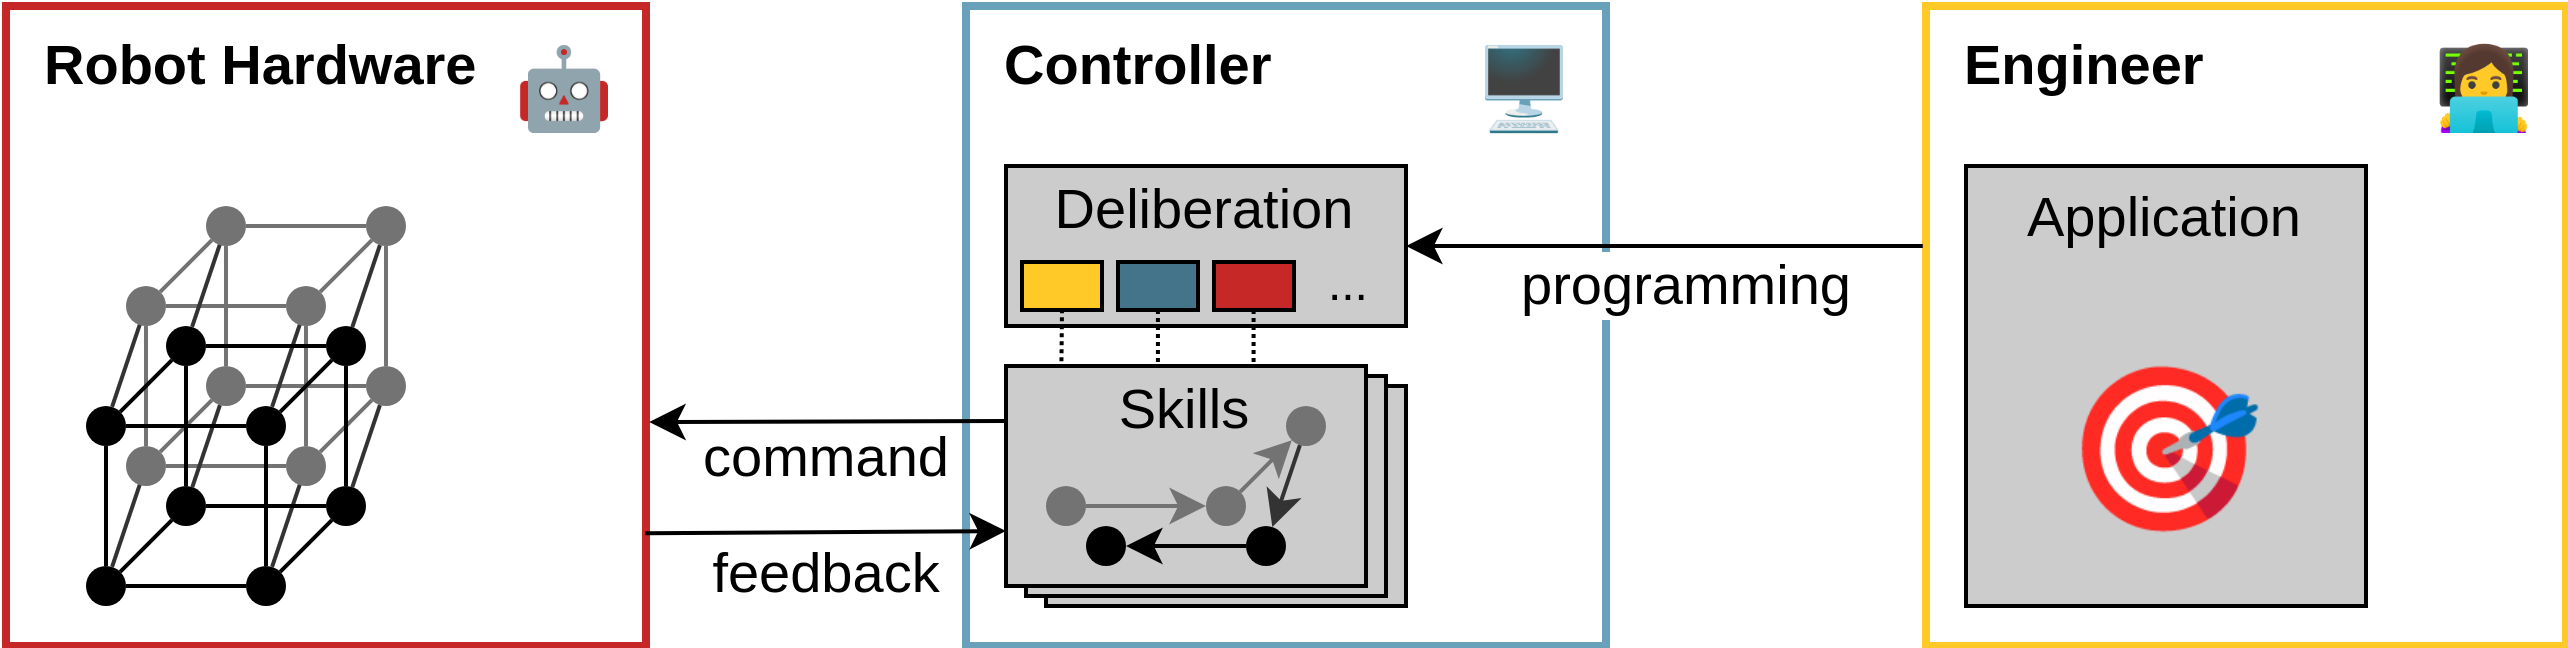

The diagram above was exported from draw.io. Its source (the exported page's mxGraphModel, read from the mxfile embedded in the PNG):
<mxGraphModel dx="1558" dy="1303" grid="1" gridSize="1" guides="1" tooltips="1" connect="1" arrows="1" fold="1" page="1" pageScale="1" pageWidth="300" pageHeight="300" background="#ffffff" math="0" shadow="0">
  <root>
    <mxCell id="0" />
    <mxCell id="1" parent="0" />
    <mxCell id="146" value="Skills" style="whiteSpace=wrap;html=1;fontFamily=Helvetica;fontSize=14;fillColor=#CCCCCC;strokeColor=light-dark(#000000, #9577a3);verticalAlign=top;" parent="1" vertex="1">
      <mxGeometry x="260" y="95" width="90" height="55" as="geometry" />
    </mxCell>
    <mxCell id="3" value="Controller" style="whiteSpace=wrap;html=1;verticalAlign=top;fontFamily=Helvetica;fontSize=14;fillColor=none;strokeColor=#69A1BA;spacingBottom=14;align=left;spacingLeft=8;fontStyle=1;strokeWidth=2;" parent="1" vertex="1">
      <mxGeometry x="240" width="160" height="160" as="geometry" />
    </mxCell>
    <mxCell id="148" value="Skills" style="whiteSpace=wrap;html=1;fontFamily=Helvetica;fontSize=14;fillColor=#CCCCCC;strokeColor=light-dark(#000000, #9577a3);verticalAlign=top;" parent="1" vertex="1">
      <mxGeometry x="255" y="92.5" width="90" height="55" as="geometry" />
    </mxCell>
    <mxCell id="2" value="Robot Hardware" style="whiteSpace=wrap;html=1;fontFamily=Helvetica;fontSize=14;fillColor=none;strokeColor=#C62828;verticalAlign=top;align=left;spacingLeft=8;strokeWidth=2;fontStyle=1" parent="1" vertex="1">
      <mxGeometry width="160" height="160" as="geometry" />
    </mxCell>
    <mxCell id="5" value="Deliberation" style="whiteSpace=wrap;html=1;fontFamily=Helvetica;fontSize=14;fillColor=#CCCCCC;strokeColor=light-dark(#000000, #9577a3);verticalAlign=top;spacing=0;spacingTop=-2;" parent="1" vertex="1">
      <mxGeometry x="250" y="40" width="100" height="40" as="geometry" />
    </mxCell>
    <mxCell id="8" value="command" style="edgeStyle=none;html=1;fontFamily=Helvetica;fontSize=14;exitX=0;exitY=0.25;exitDx=0;exitDy=0;entryX=1.005;entryY=0.65;entryDx=0;entryDy=0;entryPerimeter=0;" parent="1" source="144" target="2" edge="1">
      <mxGeometry x="0.0057" y="9" relative="1" as="geometry">
        <mxPoint x="220" y="50" as="sourcePoint" />
        <mxPoint x="166" y="95" as="targetPoint" />
        <mxPoint as="offset" />
      </mxGeometry>
    </mxCell>
    <mxCell id="30" value="" style="ellipse;whiteSpace=wrap;html=1;fillColor=#737373;strokeColor=none;" parent="1" vertex="1">
      <mxGeometry x="30" y="70" width="10" height="10" as="geometry" />
    </mxCell>
    <mxCell id="31" value="" style="ellipse;whiteSpace=wrap;html=1;fillColor=#737373;strokeColor=none;" parent="1" vertex="1">
      <mxGeometry x="70" y="70" width="10" height="10" as="geometry" />
    </mxCell>
    <mxCell id="32" value="" style="ellipse;whiteSpace=wrap;html=1;fillColor=#737373;strokeColor=none;" parent="1" vertex="1">
      <mxGeometry x="50" y="90" width="10" height="10" as="geometry" />
    </mxCell>
    <mxCell id="33" value="" style="ellipse;whiteSpace=wrap;html=1;fillColor=#737373;strokeColor=none;" parent="1" vertex="1">
      <mxGeometry x="30" y="110" width="10" height="10" as="geometry" />
    </mxCell>
    <mxCell id="34" value="" style="ellipse;whiteSpace=wrap;html=1;fillColor=#737373;strokeColor=none;" parent="1" vertex="1">
      <mxGeometry x="50" y="50" width="10" height="10" as="geometry" />
    </mxCell>
    <mxCell id="35" value="" style="ellipse;whiteSpace=wrap;html=1;fillColor=#737373;strokeColor=none;" parent="1" vertex="1">
      <mxGeometry x="70" y="110" width="10" height="10" as="geometry" />
    </mxCell>
    <mxCell id="36" value="" style="ellipse;whiteSpace=wrap;html=1;fillColor=#737373;strokeColor=none;" parent="1" vertex="1">
      <mxGeometry x="90" y="50" width="10" height="10" as="geometry" />
    </mxCell>
    <mxCell id="37" value="" style="ellipse;whiteSpace=wrap;html=1;fillColor=#737373;strokeColor=none;" parent="1" vertex="1">
      <mxGeometry x="90" y="90" width="10" height="10" as="geometry" />
    </mxCell>
    <mxCell id="38" value="" style="endArrow=none;html=1;exitX=1;exitY=0;exitDx=0;exitDy=0;entryX=0;entryY=1;entryDx=0;entryDy=0;strokeColor=#737373;" parent="1" source="33" target="32" edge="1">
      <mxGeometry width="50" height="50" relative="1" as="geometry">
        <mxPoint x="130" y="120" as="sourcePoint" />
        <mxPoint x="180" y="70" as="targetPoint" />
      </mxGeometry>
    </mxCell>
    <mxCell id="39" value="" style="endArrow=none;html=1;exitX=1;exitY=0.5;exitDx=0;exitDy=0;entryX=0;entryY=0.5;entryDx=0;entryDy=0;strokeColor=#737373;" parent="1" source="33" target="35" edge="1">
      <mxGeometry width="50" height="50" relative="1" as="geometry">
        <mxPoint x="49" y="121" as="sourcePoint" />
        <mxPoint x="61" y="109" as="targetPoint" />
      </mxGeometry>
    </mxCell>
    <mxCell id="40" value="" style="endArrow=none;html=1;exitX=1;exitY=0;exitDx=0;exitDy=0;entryX=0;entryY=1;entryDx=0;entryDy=0;strokeColor=#737373;" parent="1" source="35" target="37" edge="1">
      <mxGeometry width="50" height="50" relative="1" as="geometry">
        <mxPoint x="59" y="131" as="sourcePoint" />
        <mxPoint x="71" y="119" as="targetPoint" />
      </mxGeometry>
    </mxCell>
    <mxCell id="41" value="" style="endArrow=none;html=1;exitX=1;exitY=0.5;exitDx=0;exitDy=0;entryX=0;entryY=0.5;entryDx=0;entryDy=0;strokeColor=#737373;" parent="1" source="32" target="37" edge="1">
      <mxGeometry width="50" height="50" relative="1" as="geometry">
        <mxPoint x="69" y="141" as="sourcePoint" />
        <mxPoint x="81" y="129" as="targetPoint" />
      </mxGeometry>
    </mxCell>
    <mxCell id="42" value="" style="endArrow=none;html=1;exitX=0.5;exitY=0;exitDx=0;exitDy=0;entryX=0.5;entryY=1;entryDx=0;entryDy=0;strokeColor=#737373;" parent="1" source="33" target="30" edge="1">
      <mxGeometry width="50" height="50" relative="1" as="geometry">
        <mxPoint x="79" y="151" as="sourcePoint" />
        <mxPoint x="91" y="139" as="targetPoint" />
      </mxGeometry>
    </mxCell>
    <mxCell id="43" value="" style="endArrow=none;html=1;exitX=1;exitY=0;exitDx=0;exitDy=0;entryX=0;entryY=1;entryDx=0;entryDy=0;strokeColor=#737373;" parent="1" source="30" target="34" edge="1">
      <mxGeometry width="50" height="50" relative="1" as="geometry">
        <mxPoint x="89" y="161" as="sourcePoint" />
        <mxPoint x="101" y="149" as="targetPoint" />
      </mxGeometry>
    </mxCell>
    <mxCell id="44" value="" style="endArrow=none;html=1;exitX=1;exitY=0.5;exitDx=0;exitDy=0;entryX=0;entryY=0.5;entryDx=0;entryDy=0;strokeColor=#737373;" parent="1" source="34" target="36" edge="1">
      <mxGeometry width="50" height="50" relative="1" as="geometry">
        <mxPoint x="99" y="171" as="sourcePoint" />
        <mxPoint x="111" y="159" as="targetPoint" />
      </mxGeometry>
    </mxCell>
    <mxCell id="45" value="" style="endArrow=none;html=1;exitX=1;exitY=0;exitDx=0;exitDy=0;entryX=0;entryY=1;entryDx=0;entryDy=0;strokeColor=#737373;" parent="1" source="31" target="36" edge="1">
      <mxGeometry width="50" height="50" relative="1" as="geometry">
        <mxPoint x="109" y="90" as="sourcePoint" />
        <mxPoint x="121" y="78" as="targetPoint" />
      </mxGeometry>
    </mxCell>
    <mxCell id="46" value="" style="endArrow=none;html=1;exitX=0.5;exitY=0;exitDx=0;exitDy=0;entryX=0.5;entryY=1;entryDx=0;entryDy=0;strokeColor=#737373;" parent="1" source="37" target="36" edge="1">
      <mxGeometry width="50" height="50" relative="1" as="geometry">
        <mxPoint x="119" y="191" as="sourcePoint" />
        <mxPoint x="131" y="179" as="targetPoint" />
      </mxGeometry>
    </mxCell>
    <mxCell id="47" value="" style="endArrow=none;html=1;exitX=0.5;exitY=0;exitDx=0;exitDy=0;entryX=0.5;entryY=1;entryDx=0;entryDy=0;strokeColor=#737373;" parent="1" source="35" target="31" edge="1">
      <mxGeometry width="50" height="50" relative="1" as="geometry">
        <mxPoint x="129" y="201" as="sourcePoint" />
        <mxPoint x="141" y="189" as="targetPoint" />
      </mxGeometry>
    </mxCell>
    <mxCell id="48" value="" style="endArrow=none;html=1;exitX=0.5;exitY=0;exitDx=0;exitDy=0;entryX=0.5;entryY=1;entryDx=0;entryDy=0;strokeColor=#737373;" parent="1" source="32" target="34" edge="1">
      <mxGeometry width="50" height="50" relative="1" as="geometry">
        <mxPoint x="85" y="120" as="sourcePoint" />
        <mxPoint x="85" y="90" as="targetPoint" />
      </mxGeometry>
    </mxCell>
    <mxCell id="49" value="" style="endArrow=none;html=1;exitX=0;exitY=0.5;exitDx=0;exitDy=0;entryX=1;entryY=0.5;entryDx=0;entryDy=0;strokeColor=#737373;" parent="1" source="31" target="30" edge="1">
      <mxGeometry width="50" height="50" relative="1" as="geometry">
        <mxPoint x="95" y="130" as="sourcePoint" />
        <mxPoint x="95" y="100" as="targetPoint" />
      </mxGeometry>
    </mxCell>
    <mxCell id="50" value="" style="endArrow=none;html=1;strokeColor=#333333;" parent="1" source="9" target="30" edge="1">
      <mxGeometry width="50" height="50" relative="1" as="geometry">
        <mxPoint x="45" y="120" as="sourcePoint" />
        <mxPoint x="45" y="90" as="targetPoint" />
      </mxGeometry>
    </mxCell>
    <mxCell id="51" value="" style="endArrow=none;html=1;strokeColor=#333333;" parent="1" source="13" target="34" edge="1">
      <mxGeometry width="50" height="50" relative="1" as="geometry">
        <mxPoint x="37" y="110" as="sourcePoint" />
        <mxPoint x="43" y="90" as="targetPoint" />
      </mxGeometry>
    </mxCell>
    <mxCell id="52" value="" style="endArrow=none;html=1;strokeColor=#333333;" parent="1" source="36" target="16" edge="1">
      <mxGeometry width="50" height="50" relative="1" as="geometry">
        <mxPoint x="47" y="120" as="sourcePoint" />
        <mxPoint x="53" y="100" as="targetPoint" />
      </mxGeometry>
    </mxCell>
    <mxCell id="53" value="" style="endArrow=none;html=1;strokeColor=#333333;" parent="1" source="12" target="33" edge="1">
      <mxGeometry width="50" height="50" relative="1" as="geometry">
        <mxPoint x="57" y="130" as="sourcePoint" />
        <mxPoint x="63" y="110" as="targetPoint" />
      </mxGeometry>
    </mxCell>
    <mxCell id="54" value="" style="endArrow=none;html=1;strokeColor=#333333;" parent="1" source="14" target="35" edge="1">
      <mxGeometry width="50" height="50" relative="1" as="geometry">
        <mxPoint x="67" y="140" as="sourcePoint" />
        <mxPoint x="73" y="120" as="targetPoint" />
      </mxGeometry>
    </mxCell>
    <mxCell id="55" value="" style="endArrow=none;html=1;strokeColor=#333333;" parent="1" source="37" target="17" edge="1">
      <mxGeometry width="50" height="50" relative="1" as="geometry">
        <mxPoint x="77" y="150" as="sourcePoint" />
        <mxPoint x="83" y="130" as="targetPoint" />
      </mxGeometry>
    </mxCell>
    <mxCell id="56" value="" style="endArrow=none;html=1;strokeColor=#333333;" parent="1" source="32" target="11" edge="1">
      <mxGeometry width="50" height="50" relative="1" as="geometry">
        <mxPoint x="87" y="160" as="sourcePoint" />
        <mxPoint x="93" y="140" as="targetPoint" />
      </mxGeometry>
    </mxCell>
    <mxCell id="57" value="" style="endArrow=none;html=1;strokeColor=#333333;" parent="1" source="10" target="31" edge="1">
      <mxGeometry width="50" height="50" relative="1" as="geometry">
        <mxPoint x="100" y="135" as="sourcePoint" />
        <mxPoint x="106" y="115" as="targetPoint" />
      </mxGeometry>
    </mxCell>
    <mxCell id="58" value="" style="group" parent="1" vertex="1" connectable="0">
      <mxGeometry x="20" y="80" width="70" height="70" as="geometry" />
    </mxCell>
    <mxCell id="9" value="" style="ellipse;whiteSpace=wrap;html=1;fillColor=#000000;strokeColor=none;" parent="58" vertex="1">
      <mxGeometry y="20" width="10" height="10" as="geometry" />
    </mxCell>
    <mxCell id="10" value="" style="ellipse;whiteSpace=wrap;html=1;fillColor=#000000;strokeColor=none;" parent="58" vertex="1">
      <mxGeometry x="40" y="20" width="10" height="10" as="geometry" />
    </mxCell>
    <mxCell id="11" value="" style="ellipse;whiteSpace=wrap;html=1;fillColor=#000000;strokeColor=none;" parent="58" vertex="1">
      <mxGeometry x="20" y="40" width="10" height="10" as="geometry" />
    </mxCell>
    <mxCell id="12" value="" style="ellipse;whiteSpace=wrap;html=1;fillColor=#000000;strokeColor=none;" parent="58" vertex="1">
      <mxGeometry y="60" width="10" height="10" as="geometry" />
    </mxCell>
    <mxCell id="13" value="" style="ellipse;whiteSpace=wrap;html=1;fillColor=#000000;strokeColor=none;" parent="58" vertex="1">
      <mxGeometry x="20" width="10" height="10" as="geometry" />
    </mxCell>
    <mxCell id="14" value="" style="ellipse;whiteSpace=wrap;html=1;fillColor=#000000;strokeColor=none;" parent="58" vertex="1">
      <mxGeometry x="40" y="60" width="10" height="10" as="geometry" />
    </mxCell>
    <mxCell id="16" value="" style="ellipse;whiteSpace=wrap;html=1;fillColor=#000000;strokeColor=none;" parent="58" vertex="1">
      <mxGeometry x="60" width="10" height="10" as="geometry" />
    </mxCell>
    <mxCell id="17" value="" style="ellipse;whiteSpace=wrap;html=1;fillColor=#000000;strokeColor=none;" parent="58" vertex="1">
      <mxGeometry x="60" y="40" width="10" height="10" as="geometry" />
    </mxCell>
    <mxCell id="18" value="" style="endArrow=none;html=1;exitX=1;exitY=0;exitDx=0;exitDy=0;entryX=0;entryY=1;entryDx=0;entryDy=0;" parent="58" source="12" target="11" edge="1">
      <mxGeometry width="50" height="50" relative="1" as="geometry">
        <mxPoint x="100" y="70" as="sourcePoint" />
        <mxPoint x="150" y="20" as="targetPoint" />
      </mxGeometry>
    </mxCell>
    <mxCell id="19" value="" style="endArrow=none;html=1;exitX=1;exitY=0.5;exitDx=0;exitDy=0;entryX=0;entryY=0.5;entryDx=0;entryDy=0;" parent="58" source="12" target="14" edge="1">
      <mxGeometry width="50" height="50" relative="1" as="geometry">
        <mxPoint x="19" y="71" as="sourcePoint" />
        <mxPoint x="31" y="59" as="targetPoint" />
      </mxGeometry>
    </mxCell>
    <mxCell id="20" value="" style="endArrow=none;html=1;exitX=1;exitY=0;exitDx=0;exitDy=0;entryX=0;entryY=1;entryDx=0;entryDy=0;" parent="58" source="14" target="17" edge="1">
      <mxGeometry width="50" height="50" relative="1" as="geometry">
        <mxPoint x="29" y="81" as="sourcePoint" />
        <mxPoint x="41" y="69" as="targetPoint" />
      </mxGeometry>
    </mxCell>
    <mxCell id="21" value="" style="endArrow=none;html=1;exitX=1;exitY=0.5;exitDx=0;exitDy=0;entryX=0;entryY=0.5;entryDx=0;entryDy=0;" parent="58" source="11" target="17" edge="1">
      <mxGeometry width="50" height="50" relative="1" as="geometry">
        <mxPoint x="39" y="91" as="sourcePoint" />
        <mxPoint x="51" y="79" as="targetPoint" />
      </mxGeometry>
    </mxCell>
    <mxCell id="22" value="" style="endArrow=none;html=1;exitX=0.5;exitY=0;exitDx=0;exitDy=0;entryX=0.5;entryY=1;entryDx=0;entryDy=0;" parent="58" source="12" target="9" edge="1">
      <mxGeometry width="50" height="50" relative="1" as="geometry">
        <mxPoint x="49" y="101" as="sourcePoint" />
        <mxPoint x="61" y="89" as="targetPoint" />
      </mxGeometry>
    </mxCell>
    <mxCell id="23" value="" style="endArrow=none;html=1;exitX=1;exitY=0;exitDx=0;exitDy=0;entryX=0;entryY=1;entryDx=0;entryDy=0;" parent="58" source="9" target="13" edge="1">
      <mxGeometry width="50" height="50" relative="1" as="geometry">
        <mxPoint x="59" y="111" as="sourcePoint" />
        <mxPoint x="71" y="99" as="targetPoint" />
      </mxGeometry>
    </mxCell>
    <mxCell id="24" value="" style="endArrow=none;html=1;exitX=1;exitY=0.5;exitDx=0;exitDy=0;entryX=0;entryY=0.5;entryDx=0;entryDy=0;" parent="58" source="13" target="16" edge="1">
      <mxGeometry width="50" height="50" relative="1" as="geometry">
        <mxPoint x="69" y="121" as="sourcePoint" />
        <mxPoint x="81" y="109" as="targetPoint" />
      </mxGeometry>
    </mxCell>
    <mxCell id="25" value="" style="endArrow=none;html=1;exitX=1;exitY=0;exitDx=0;exitDy=0;entryX=0;entryY=1;entryDx=0;entryDy=0;" parent="58" source="10" target="16" edge="1">
      <mxGeometry width="50" height="50" relative="1" as="geometry">
        <mxPoint x="79" y="40" as="sourcePoint" />
        <mxPoint x="91" y="28" as="targetPoint" />
      </mxGeometry>
    </mxCell>
    <mxCell id="26" value="" style="endArrow=none;html=1;exitX=0.5;exitY=0;exitDx=0;exitDy=0;entryX=0.5;entryY=1;entryDx=0;entryDy=0;" parent="58" source="17" target="16" edge="1">
      <mxGeometry width="50" height="50" relative="1" as="geometry">
        <mxPoint x="89" y="141" as="sourcePoint" />
        <mxPoint x="101" y="129" as="targetPoint" />
      </mxGeometry>
    </mxCell>
    <mxCell id="27" value="" style="endArrow=none;html=1;exitX=0.5;exitY=0;exitDx=0;exitDy=0;entryX=0.5;entryY=1;entryDx=0;entryDy=0;" parent="58" source="14" target="10" edge="1">
      <mxGeometry width="50" height="50" relative="1" as="geometry">
        <mxPoint x="99" y="151" as="sourcePoint" />
        <mxPoint x="111" y="139" as="targetPoint" />
      </mxGeometry>
    </mxCell>
    <mxCell id="28" value="" style="endArrow=none;html=1;exitX=0.5;exitY=0;exitDx=0;exitDy=0;entryX=0.5;entryY=1;entryDx=0;entryDy=0;" parent="58" source="11" target="13" edge="1">
      <mxGeometry width="50" height="50" relative="1" as="geometry">
        <mxPoint x="55" y="70" as="sourcePoint" />
        <mxPoint x="55" y="40" as="targetPoint" />
      </mxGeometry>
    </mxCell>
    <mxCell id="29" value="" style="endArrow=none;html=1;exitX=0;exitY=0.5;exitDx=0;exitDy=0;entryX=1;entryY=0.5;entryDx=0;entryDy=0;" parent="58" source="10" target="9" edge="1">
      <mxGeometry width="50" height="50" relative="1" as="geometry">
        <mxPoint x="65" y="80" as="sourcePoint" />
        <mxPoint x="65" y="50" as="targetPoint" />
      </mxGeometry>
    </mxCell>
    <mxCell id="134" value="🤖" style="text;whiteSpace=wrap;fontSize=20;align=center;verticalAlign=middle;" parent="1" vertex="1">
      <mxGeometry x="120" width="40" height="40" as="geometry" />
    </mxCell>
    <mxCell id="136" value="🖥" style="text;whiteSpace=wrap;verticalAlign=middle;align=center;fontSize=20;" parent="1" vertex="1">
      <mxGeometry x="360" width="40" height="40" as="geometry" />
    </mxCell>
    <mxCell id="138" value="Engineer" style="whiteSpace=wrap;html=1;verticalAlign=top;fontFamily=Helvetica;fontSize=14;fillColor=none;strokeColor=#FFCA28;spacingBottom=14;align=left;spacingLeft=8;fontStyle=1;strokeWidth=2;" parent="1" vertex="1">
      <mxGeometry x="480" width="160" height="160" as="geometry" />
    </mxCell>
    <mxCell id="139" value="👩💻" style="text;whiteSpace=wrap;align=center;verticalAlign=middle;fontSize=20;" parent="1" vertex="1">
      <mxGeometry x="600" width="40" height="40" as="geometry" />
    </mxCell>
    <mxCell id="140" value="Application" style="whiteSpace=wrap;html=1;fontFamily=Helvetica;fontSize=14;fillColor=#CCCCCC;strokeColor=light-dark(#000000, #9577a3);verticalAlign=top;spacing=0;" parent="1" vertex="1">
      <mxGeometry x="490" y="40" width="100" height="110" as="geometry" />
    </mxCell>
    <mxCell id="141" value="🎯" style="text;whiteSpace=wrap;verticalAlign=middle;align=center;fontSize=40;" parent="1" vertex="1">
      <mxGeometry x="490" y="70" width="100" height="80" as="geometry" />
    </mxCell>
    <mxCell id="142" value="programming" style="edgeStyle=none;html=1;fontFamily=Helvetica;fontSize=14;entryX=1;entryY=0.5;entryDx=0;entryDy=0;exitX=-0.005;exitY=0.375;exitDx=0;exitDy=0;exitPerimeter=0;" parent="1" source="138" target="5" edge="1">
      <mxGeometry x="-0.0852" y="10" relative="1" as="geometry">
        <mxPoint x="448" y="60" as="sourcePoint" />
        <mxPoint x="368" y="60" as="targetPoint" />
        <mxPoint as="offset" />
      </mxGeometry>
    </mxCell>
    <mxCell id="143" value="feedback" style="edgeStyle=none;html=1;fontFamily=Helvetica;fontSize=14;entryX=0;entryY=0.75;entryDx=0;entryDy=0;exitX=0.999;exitY=0.824;exitDx=0;exitDy=0;exitPerimeter=0;" parent="1" source="2" target="144" edge="1">
      <mxGeometry x="-0.002" y="-10" relative="1" as="geometry">
        <mxPoint x="160" y="130" as="sourcePoint" />
        <mxPoint x="239.99999999999997" y="130" as="targetPoint" />
        <mxPoint as="offset" />
      </mxGeometry>
    </mxCell>
    <mxCell id="144" value="Skills" style="whiteSpace=wrap;html=1;fontFamily=Helvetica;fontSize=14;fillColor=#CCCCCC;strokeColor=light-dark(#000000, #9577a3);verticalAlign=top;spacing=0;spacingTop=-2;" parent="1" vertex="1">
      <mxGeometry x="250" y="90" width="90" height="55" as="geometry" />
    </mxCell>
    <mxCell id="135" value="" style="group" parent="1" vertex="1" connectable="0">
      <mxGeometry x="260" y="100" width="70" height="40" as="geometry" />
    </mxCell>
    <mxCell id="122" value="" style="ellipse;whiteSpace=wrap;html=1;fillColor=#737373;strokeColor=none;" parent="135" vertex="1">
      <mxGeometry y="20" width="10" height="10" as="geometry" />
    </mxCell>
    <mxCell id="123" value="" style="ellipse;whiteSpace=wrap;html=1;fillColor=#737373;strokeColor=none;" parent="135" vertex="1">
      <mxGeometry x="40" y="20" width="10" height="10" as="geometry" />
    </mxCell>
    <mxCell id="124" value="" style="ellipse;whiteSpace=wrap;html=1;fillColor=#737373;strokeColor=none;" parent="135" vertex="1">
      <mxGeometry x="60" width="10" height="10" as="geometry" />
    </mxCell>
    <mxCell id="125" value="" style="endArrow=classic;html=1;exitX=1;exitY=0.5;exitDx=0;exitDy=0;entryX=0;entryY=0.5;entryDx=0;entryDy=0;strokeColor=#737373;endFill=1;" parent="135" source="122" target="123" edge="1">
      <mxGeometry width="50" height="50" relative="1" as="geometry">
        <mxPoint x="19" y="31" as="sourcePoint" />
        <mxPoint x="31" y="19" as="targetPoint" />
      </mxGeometry>
    </mxCell>
    <mxCell id="126" value="" style="endArrow=classic;html=1;exitX=1;exitY=0;exitDx=0;exitDy=0;entryX=0;entryY=1;entryDx=0;entryDy=0;strokeColor=#737373;endFill=1;" parent="135" source="123" target="124" edge="1">
      <mxGeometry width="50" height="50" relative="1" as="geometry">
        <mxPoint x="29" y="41" as="sourcePoint" />
        <mxPoint x="41" y="29" as="targetPoint" />
      </mxGeometry>
    </mxCell>
    <mxCell id="127" value="" style="endArrow=classic;html=1;strokeColor=#333333;endFill=1;" parent="135" source="124" target="129" edge="1">
      <mxGeometry width="50" height="50" relative="1" as="geometry">
        <mxPoint x="63" y="10" as="sourcePoint" />
        <mxPoint x="53" y="40" as="targetPoint" />
      </mxGeometry>
    </mxCell>
    <mxCell id="128" value="" style="ellipse;whiteSpace=wrap;html=1;fillColor=#000000;strokeColor=none;" parent="135" vertex="1">
      <mxGeometry x="10" y="30" width="10" height="10" as="geometry" />
    </mxCell>
    <mxCell id="129" value="" style="ellipse;whiteSpace=wrap;html=1;fillColor=#000000;strokeColor=none;" parent="135" vertex="1">
      <mxGeometry x="50" y="30" width="10" height="10" as="geometry" />
    </mxCell>
    <mxCell id="130" value="" style="endArrow=none;html=1;exitX=1;exitY=0.5;exitDx=0;exitDy=0;entryX=0;entryY=0.5;entryDx=0;entryDy=0;endFill=0;startArrow=classic;startFill=1;" parent="135" source="128" target="129" edge="1">
      <mxGeometry width="50" height="50" relative="1" as="geometry">
        <mxPoint x="29" y="81" as="sourcePoint" />
        <mxPoint x="41" y="69" as="targetPoint" />
      </mxGeometry>
    </mxCell>
    <mxCell id="151" value="" style="rounded=0;whiteSpace=wrap;html=1;fillColor=#FFCA28;" parent="1" vertex="1">
      <mxGeometry x="254" y="64" width="20" height="12" as="geometry" />
    </mxCell>
    <mxCell id="152" value="" style="rounded=0;whiteSpace=wrap;html=1;fillColor=#44748A;" parent="1" vertex="1">
      <mxGeometry x="278" y="64" width="20" height="12" as="geometry" />
    </mxCell>
    <mxCell id="153" value="" style="rounded=0;whiteSpace=wrap;html=1;fillColor=#C62828;" parent="1" vertex="1">
      <mxGeometry x="302" y="64" width="20" height="12" as="geometry" />
    </mxCell>
    <mxCell id="156" value="" style="endArrow=none;dashed=1;html=1;strokeWidth=1;entryX=0.5;entryY=1;entryDx=0;entryDy=0;exitX=0.154;exitY=-0.022;exitDx=0;exitDy=0;exitPerimeter=0;jumpSize=1;dashPattern=1 1;" parent="1" source="144" target="151" edge="1">
      <mxGeometry width="50" height="50" relative="1" as="geometry">
        <mxPoint x="249" y="99" as="sourcePoint" />
        <mxPoint x="299" y="49" as="targetPoint" />
      </mxGeometry>
    </mxCell>
    <mxCell id="157" value="" style="endArrow=none;dashed=1;html=1;strokeWidth=1;entryX=0.5;entryY=1;entryDx=0;entryDy=0;exitX=0.154;exitY=-0.022;exitDx=0;exitDy=0;exitPerimeter=0;jumpSize=1;dashPattern=1 1;" parent="1" edge="1">
      <mxGeometry width="50" height="50" relative="1" as="geometry">
        <mxPoint x="287.98" y="89" as="sourcePoint" />
        <mxPoint x="287.98" y="76" as="targetPoint" />
      </mxGeometry>
    </mxCell>
    <mxCell id="158" value="" style="endArrow=none;dashed=1;html=1;strokeWidth=1;entryX=0.5;entryY=1;entryDx=0;entryDy=0;exitX=0.154;exitY=-0.022;exitDx=0;exitDy=0;exitPerimeter=0;jumpSize=1;dashPattern=1 1;" parent="1" edge="1">
      <mxGeometry width="50" height="50" relative="1" as="geometry">
        <mxPoint x="311.9" y="89" as="sourcePoint" />
        <mxPoint x="311.9" y="76" as="targetPoint" />
      </mxGeometry>
    </mxCell>
    <mxCell id="159" value="..." style="rounded=0;whiteSpace=wrap;html=1;fillColor=none;strokeColor=none;" parent="1" vertex="1">
      <mxGeometry x="326" y="64" width="20" height="12" as="geometry" />
    </mxCell>
  </root>
</mxGraphModel>